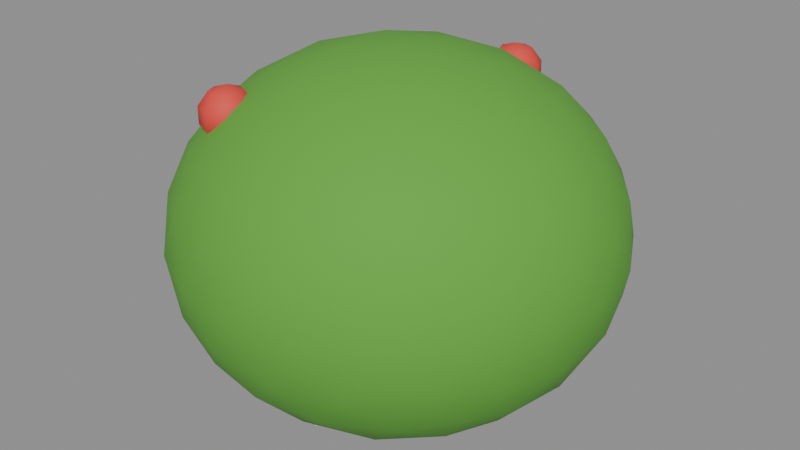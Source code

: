 # Source: prop_bush_1.blend  (saved by Blender 5.0.119; exported with 4.5.12 LTS)
import bpy
from mathutils import Matrix  # noqa: F401  (used for matrix-valued properties, if any)

bpy.ops.wm.read_factory_settings(use_empty=True)
scene = bpy.context.scene
scene.name = 'Scene'

# ---- materials (node trees are filled in below, after node groups)
mat_leafa = bpy.data.materials.new('LeafA')
mat_leafa.diffuse_color = (0.3725, 0.6588, 0.2275, 1.0)
mat_berry = bpy.data.materials.new('Berry')
mat_berry.diffuse_color = (0.8863, 0.2706, 0.2353, 1.0)

# ---- material node trees
mat_leafa.use_nodes = True; mat_leafa.node_tree.nodes.clear()
_N = mat_leafa.node_tree.nodes; _L = mat_leafa.node_tree.links
n0 = _N.new('ShaderNodeBsdfPrincipled'); n0.name = 'Principled BSDF'; n0.location = (-200, 100)
n0.inputs[0].default_value = (0.1144, 0.3916, 0.04231, 1.0)
n0.inputs[2].default_value = 0.9
n1 = _N.new('ShaderNodeOutputMaterial'); n1.name = 'Material Output'; n1.location = (200, 100)
_L.new(n0.outputs[0], n1.inputs[0])
n1.is_active_output = True
mat_berry.use_nodes = True; mat_berry.node_tree.nodes.clear()
_N = mat_berry.node_tree.nodes; _L = mat_berry.node_tree.links
n0 = _N.new('ShaderNodeBsdfPrincipled'); n0.name = 'Principled BSDF'; n0.location = (-200, 100)
n0.inputs[0].default_value = (0.7605, 0.05951, 0.04519, 1.0)
n0.inputs[2].default_value = 0.7
n1 = _N.new('ShaderNodeOutputMaterial'); n1.name = 'Material Output'; n1.location = (200, 100)
_L.new(n0.outputs[0], n1.inputs[0])
n1.is_active_output = True

# ---- meshes
me_busha = bpy.data.meshes.new('BushA')
me_busha.from_pydata([(0.0, 0.0, -0.54), (0.4776, -0.347, -0.2415), (-0.1824, -0.5614, -0.2415), (-0.5903, 0.0, -0.2415), (-0.1824, 0.5614, -0.2415), (0.4776, 0.347, -0.2415), (0.1824, -0.5614, 0.2415), (-0.4776, -0.347, 0.2415), (-0.4776, 0.347, 0.2415), (0.1824, 0.5614, 0.2415), (0.5903, 0.0, 0.2415), (0.0, 0.0, 0.54), (-0.1537, -0.4729, -0.3551), (-0.1072, -0.33, -0.4594), (-0.05122, -0.1576, -0.5227), (0.1341, -0.09743, -0.5227), (0.2807, -0.2039, -0.4594), (0.4023, -0.2923, -0.3551), (0.3511, -0.4499, -0.2712), (0.1735, -0.5339, -0.2839), (-0.01956, -0.5704, -0.2712), (0.5364, 0.1949, -0.2712), (0.5614, -1.927e-08, -0.2839), (0.5364, -0.1949, -0.2712), (0.1341, 0.09743, -0.5227), (0.2807, 0.2039, -0.4594), (0.4023, 0.2923, -0.3551), (-0.4973, 0.0, -0.3551), (-0.347, 0.0, -0.4594), (-0.1658, 0.0, -0.5227), (-0.3194, -0.4729, -0.2712), (-0.4542, -0.33, -0.2839), (-0.5485, -0.1576, -0.2712), (-0.1537, 0.4729, -0.3551), (-0.1072, 0.33, -0.4594), (-0.05122, 0.1576, -0.5227), (-0.5485, 0.1576, -0.2712), (-0.4542, 0.33, -0.2839), (-0.3194, 0.4729, -0.2712), (-0.01956, 0.5704, -0.2712), (0.1735, 0.5339, -0.2839), (0.3511, 0.4499, -0.2712), (0.6314, -0.09743, 0.1356), (0.6277, -0.2039, 0.0), (0.5681, -0.2923, -0.1356), (0.5681, 0.2923, -0.1356), (0.6277, 0.2039, 0.0), (0.6314, 0.09743, 0.1356), (0.1024, -0.6306, 0.1356), (0.0, -0.66, 0.0), (-0.1024, -0.6306, -0.1356), (0.4535, -0.4499, -0.1356), (0.3879, -0.534, 0.0), (0.2878, -0.5704, 0.1356), (-0.5681, -0.2923, 0.1356), (-0.6277, -0.2039, 0.0), (-0.6314, -0.09743, -0.1356), (-0.2878, -0.5704, -0.1356), (-0.3879, -0.534, 0.0), (-0.4535, -0.4499, 0.1356), (-0.4535, 0.4499, 0.1356), (-0.3879, 0.534, 0.0), (-0.2878, 0.5704, -0.1356), (-0.6314, 0.09743, -0.1356), (-0.6277, 0.2039, 0.0), (-0.5681, 0.2923, 0.1356), (0.2878, 0.5704, 0.1356), (0.3879, 0.534, 0.0), (0.4535, 0.4499, -0.1356), (-0.1024, 0.6306, -0.1356), (0.0, 0.66, 0.0), (0.1024, 0.6306, 0.1356), (0.5485, -0.1576, 0.2712), (0.4542, -0.33, 0.2839), (0.3194, -0.4729, 0.2712), (0.01956, -0.5704, 0.2712), (-0.1735, -0.5339, 0.2839), (-0.3511, -0.4499, 0.2712), (-0.5364, -0.1949, 0.2712), (-0.5614, 1.927e-08, 0.2839), (-0.5364, 0.1949, 0.2712), (-0.3511, 0.4499, 0.2712), (-0.1735, 0.5339, 0.2839), (0.01956, 0.5704, 0.2712), (0.3194, 0.4729, 0.2712), (0.4542, 0.33, 0.2839), (0.5485, 0.1576, 0.2712), (0.05122, -0.1576, 0.5227), (0.1072, -0.33, 0.4594), (0.1537, -0.4729, 0.3551), (0.4973, 0.0, 0.3551), (0.347, 0.0, 0.4594), (0.1658, 0.0, 0.5227), (-0.1341, -0.09743, 0.5227), (-0.2807, -0.2039, 0.4594), (-0.4023, -0.2923, 0.3551), (-0.1341, 0.09743, 0.5227), (-0.2807, 0.2039, 0.4594), (-0.4023, 0.2923, 0.3551), (0.05122, 0.1576, 0.5227), (0.1072, 0.33, 0.4594), (0.1537, 0.4729, 0.3551), (0.2388, 0.1735, 0.483), (0.4212, 0.1735, 0.3907), (0.2952, 0.347, 0.3908), (-0.09121, 0.2807, 0.483), (-0.03484, 0.4542, 0.3908), (-0.2388, 0.3879, 0.3908), (-0.2952, 0.0, 0.483), (-0.4427, 0.1072, 0.3907), (-0.4427, -0.1072, 0.3907), (-0.09121, -0.2807, 0.483), (-0.2388, -0.3879, 0.3908), (-0.03484, -0.4542, 0.3908), (0.2388, -0.1735, 0.483), (0.2952, -0.347, 0.3908), (0.4212, -0.1735, 0.3907), (0.5688, 0.2807, 0.1493), (0.534, 0.3879, 1.476e-08), (0.4427, 0.4542, 0.1493), (-0.09121, 0.6277, 0.1493), (-0.204, 0.6277, -2.509e-07), (-0.2952, 0.5614, 0.1493), (-0.6252, 0.1072, 0.1493), (-0.66, -2.525e-07, 3.542e-07), (-0.6252, -0.1072, 0.1493), (-0.2952, -0.5614, 0.1493), (-0.204, -0.6277, -4.28e-07), (-0.09121, -0.6277, 0.1493), (0.4427, -0.4542, 0.1493), (0.534, -0.3879, -1.033e-06), (0.5688, -0.2807, 0.1493), (0.204, 0.6277, 0.0), (0.2952, 0.5614, -0.1493), (0.09121, 0.6277, -0.1493), (-0.534, 0.3879, 0.0), (-0.4427, 0.4542, -0.1493), (-0.5688, 0.2807, -0.1493), (-0.534, -0.3879, 0.0), (-0.5688, -0.2807, -0.1493), (-0.4427, -0.4542, -0.1493), (0.204, -0.6277, 0.0), (0.09121, -0.6277, -0.1493), (0.2952, -0.5614, -0.1493), (0.66, -1.723e-08, 0.0), (0.6252, -0.1072, -0.1493), (0.6252, 0.1072, -0.1493), (0.2388, 0.3879, -0.3908), (0.09121, 0.2807, -0.483), (0.03484, 0.4542, -0.3907), (-0.2952, 0.347, -0.3908), (-0.2388, 0.1735, -0.483), (-0.4212, 0.1735, -0.3907), (-0.4212, -0.1735, -0.3907), (-0.2388, -0.1735, -0.483), (-0.2952, -0.347, -0.3907), (0.4427, 0.1072, -0.3907), (0.4427, -0.1072, -0.3907), (0.2952, -4.78e-07, -0.483), (0.03484, -0.4542, -0.3908), (0.09121, -0.2807, -0.483), (0.2388, -0.3879, -0.3907)], [], [(0, 15, 14), (1, 17, 23), (0, 14, 29), (0, 29, 35), (0, 35, 24), (1, 23, 44), (2, 20, 50), (3, 32, 56), (4, 38, 62), (5, 41, 68), (1, 44, 51), (2, 50, 57), (3, 56, 63), (4, 62, 69), (5, 68, 45), (6, 74, 89), (7, 77, 95), (8, 80, 98), (9, 83, 101), (10, 86, 90), (92, 99, 11), (91, 102, 92), (90, 103, 91), (92, 102, 99), (102, 100, 99), (91, 103, 102), (103, 104, 102), (102, 104, 100), (104, 101, 100), (90, 86, 103), (86, 85, 103), (103, 85, 104), (85, 84, 104), (104, 84, 101), (84, 9, 101), (99, 96, 11), (100, 105, 99), (101, 106, 100), (99, 105, 96), (105, 97, 96), (100, 106, 105), (106, 107, 105), (105, 107, 97), (107, 98, 97), (101, 83, 106), (83, 82, 106), (106, 82, 107), (82, 81, 107), (107, 81, 98), (81, 8, 98), (96, 93, 11), (97, 108, 96), (98, 109, 97), (96, 108, 93), (108, 94, 93), (97, 109, 108), (109, 110, 108), (108, 110, 94), (110, 95, 94), (98, 80, 109), (80, 79, 109), (109, 79, 110), (79, 78, 110), (110, 78, 95), (78, 7, 95), (93, 87, 11), (94, 111, 93), (95, 112, 94), (93, 111, 87), (111, 88, 87), (94, 112, 111), (112, 113, 111), (111, 113, 88), (113, 89, 88), (95, 77, 112), (77, 76, 112), (112, 76, 113), (76, 75, 113), (113, 75, 89), (75, 6, 89), (87, 92, 11), (88, 114, 87), (89, 115, 88), (87, 114, 92), (114, 91, 92), (88, 115, 114), (115, 116, 114), (114, 116, 91), (116, 90, 91), (89, 74, 115), (74, 73, 115), (115, 73, 116), (73, 72, 116), (116, 72, 90), (72, 10, 90), (47, 86, 10), (46, 117, 47), (45, 118, 46), (47, 117, 86), (117, 85, 86), (46, 118, 117), (118, 119, 117), (117, 119, 85), (119, 84, 85), (45, 68, 118), (68, 67, 118), (118, 67, 119), (67, 66, 119), (119, 66, 84), (66, 9, 84), (71, 83, 9), (70, 120, 71), (69, 121, 70), (71, 120, 83), (120, 82, 83), (70, 121, 120), (121, 122, 120), (120, 122, 82), (122, 81, 82), (69, 62, 121), (62, 61, 121), (121, 61, 122), (61, 60, 122), (122, 60, 81), (60, 8, 81), (65, 80, 8), (64, 123, 65), (63, 124, 64), (65, 123, 80), (123, 79, 80), (64, 124, 123), (124, 125, 123), (123, 125, 79), (125, 78, 79), (63, 56, 124), (56, 55, 124), (124, 55, 125), (55, 54, 125), (125, 54, 78), (54, 7, 78), (59, 77, 7), (58, 126, 59), (57, 127, 58), (59, 126, 77), (126, 76, 77), (58, 127, 126), (127, 128, 126), (126, 128, 76), (128, 75, 76), (57, 50, 127), (50, 49, 127), (127, 49, 128), (49, 48, 128), (128, 48, 75), (48, 6, 75), (53, 74, 6), (52, 129, 53), (51, 130, 52), (53, 129, 74), (129, 73, 74), (52, 130, 129), (130, 131, 129), (129, 131, 73), (131, 72, 73), (51, 44, 130), (44, 43, 130), (130, 43, 131), (43, 42, 131), (131, 42, 72), (42, 10, 72), (66, 71, 9), (67, 132, 66), (68, 133, 67), (66, 132, 71), (132, 70, 71), (67, 133, 132), (133, 134, 132), (132, 134, 70), (134, 69, 70), (68, 41, 133), (41, 40, 133), (133, 40, 134), (40, 39, 134), (134, 39, 69), (39, 4, 69), (60, 65, 8), (61, 135, 60), (62, 136, 61), (60, 135, 65), (135, 64, 65), (61, 136, 135), (136, 137, 135), (135, 137, 64), (137, 63, 64), (62, 38, 136), (38, 37, 136), (136, 37, 137), (37, 36, 137), (137, 36, 63), (36, 3, 63), (54, 59, 7), (55, 138, 54), (56, 139, 55), (54, 138, 59), (138, 58, 59), (55, 139, 138), (139, 140, 138), (138, 140, 58), (140, 57, 58), (56, 32, 139), (32, 31, 139), (139, 31, 140), (31, 30, 140), (140, 30, 57), (30, 2, 57), (48, 53, 6), (49, 141, 48), (50, 142, 49), (48, 141, 53), (141, 52, 53), (49, 142, 141), (142, 143, 141), (141, 143, 52), (143, 51, 52), (50, 20, 142), (20, 19, 142), (142, 19, 143), (19, 18, 143), (143, 18, 51), (18, 1, 51), (42, 47, 10), (43, 144, 42), (44, 145, 43), (42, 144, 47), (144, 46, 47), (43, 145, 144), (145, 146, 144), (144, 146, 46), (146, 45, 46), (44, 23, 145), (23, 22, 145), (145, 22, 146), (22, 21, 146), (146, 21, 45), (21, 5, 45), (26, 41, 5), (25, 147, 26), (24, 148, 25), (26, 147, 41), (147, 40, 41), (25, 148, 147), (148, 149, 147), (147, 149, 40), (149, 39, 40), (24, 35, 148), (35, 34, 148), (148, 34, 149), (34, 33, 149), (149, 33, 39), (33, 4, 39), (33, 38, 4), (34, 150, 33), (35, 151, 34), (33, 150, 38), (150, 37, 38), (34, 151, 150), (151, 152, 150), (150, 152, 37), (152, 36, 37), (35, 29, 151), (29, 28, 151), (151, 28, 152), (28, 27, 152), (152, 27, 36), (27, 3, 36), (27, 32, 3), (28, 153, 27), (29, 154, 28), (27, 153, 32), (153, 31, 32), (28, 154, 153), (154, 155, 153), (153, 155, 31), (155, 30, 31), (29, 14, 154), (14, 13, 154), (154, 13, 155), (13, 12, 155), (155, 12, 30), (12, 2, 30), (21, 26, 5), (22, 156, 21), (23, 157, 22), (21, 156, 26), (156, 25, 26), (22, 157, 156), (157, 158, 156), (156, 158, 25), (158, 24, 25), (23, 17, 157), (17, 16, 157), (157, 16, 158), (16, 15, 158), (158, 15, 24), (15, 0, 24), (12, 20, 2), (13, 159, 12), (14, 160, 13), (12, 159, 20), (159, 19, 20), (13, 160, 159), (160, 161, 159), (159, 161, 19), (161, 18, 19), (14, 15, 160), (15, 16, 160), (160, 16, 161), (16, 17, 161), (161, 17, 18), (17, 1, 18)])
me_busha.polygons.foreach_set('use_smooth', [True] * 320)
me_busha.materials.append(mat_leafa)
me_busha.update()
me_berry0 = bpy.data.meshes.new('Berry0')
me_berry0.from_pydata([(0.0, 0.0, 0.09), (0.0, 0.0529, 0.07281), (0.0, 0.0856, 0.02781), (0.0, 0.0856, -0.02781), (0.0, 0.0529, -0.07281), (0.0, 0.0, -0.09), (0.03741, 0.03741, 0.07281), (0.06052, 0.06052, 0.02781), (0.06052, 0.06052, -0.02781), (0.03741, 0.03741, -0.07281), (0.0529, 0.0, 0.07281), (0.0856, 0.0, 0.02781), (0.0856, 0.0, -0.02781), (0.0529, 0.0, -0.07281), (0.03741, -0.03741, 0.07281), (0.06052, -0.06052, 0.02781), (0.06052, -0.06052, -0.02781), (0.03741, -0.03741, -0.07281), (0.0, -0.0529, 0.07281), (0.0, -0.0856, 0.02781), (0.0, -0.0856, -0.02781), (0.0, -0.0529, -0.07281), (-0.03741, -0.03741, 0.07281), (-0.06052, -0.06052, 0.02781), (-0.06052, -0.06052, -0.02781), (-0.03741, -0.03741, -0.07281), (-0.0529, 0.0, 0.07281), (-0.0856, 0.0, 0.02781), (-0.0856, 0.0, -0.02781), (-0.0529, 0.0, -0.07281), (-0.03741, 0.03741, 0.07281), (-0.06052, 0.06052, 0.02781), (-0.06052, 0.06052, -0.02781), (-0.03741, 0.03741, -0.07281)], [], [(3, 2, 7, 8), (1, 0, 6), (4, 3, 8, 9), (2, 1, 6, 7), (5, 4, 9), (5, 9, 13), (8, 7, 11, 12), (6, 0, 10), (9, 8, 12, 13), (7, 6, 10, 11), (5, 13, 17), (12, 11, 15, 16), (10, 0, 14), (13, 12, 16, 17), (11, 10, 14, 15), (5, 17, 21), (16, 15, 19, 20), (14, 0, 18), (17, 16, 20, 21), (15, 14, 18, 19), (5, 21, 25), (20, 19, 23, 24), (18, 0, 22), (21, 20, 24, 25), (19, 18, 22, 23), (5, 25, 29), (24, 23, 27, 28), (22, 0, 26), (25, 24, 28, 29), (23, 22, 26, 27), (5, 29, 33), (28, 27, 31, 32), (26, 0, 30), (29, 28, 32, 33), (27, 26, 30, 31), (5, 33, 4), (32, 31, 2, 3), (30, 0, 1), (33, 32, 3, 4), (31, 30, 1, 2)])
me_berry0.polygons.foreach_set('use_smooth', [True] * 40)
me_berry0.materials.append(mat_berry)
me_berry0.update()
me_berry1 = bpy.data.meshes.new('Berry1')
me_berry1.from_pydata([(0.0, 0.0, 0.09), (0.0, 0.0529, 0.07281), (0.0, 0.0856, 0.02781), (0.0, 0.0856, -0.02781), (0.0, 0.0529, -0.07281), (0.0, 0.0, -0.09), (0.03741, 0.03741, 0.07281), (0.06052, 0.06052, 0.02781), (0.06052, 0.06052, -0.02781), (0.03741, 0.03741, -0.07281), (0.0529, 0.0, 0.07281), (0.0856, 0.0, 0.02781), (0.0856, 0.0, -0.02781), (0.0529, 0.0, -0.07281), (0.03741, -0.03741, 0.07281), (0.06052, -0.06052, 0.02781), (0.06052, -0.06052, -0.02781), (0.03741, -0.03741, -0.07281), (0.0, -0.0529, 0.07281), (0.0, -0.0856, 0.02781), (0.0, -0.0856, -0.02781), (0.0, -0.0529, -0.07281), (-0.03741, -0.03741, 0.07281), (-0.06052, -0.06052, 0.02781), (-0.06052, -0.06052, -0.02781), (-0.03741, -0.03741, -0.07281), (-0.0529, 0.0, 0.07281), (-0.0856, 0.0, 0.02781), (-0.0856, 0.0, -0.02781), (-0.0529, 0.0, -0.07281), (-0.03741, 0.03741, 0.07281), (-0.06052, 0.06052, 0.02781), (-0.06052, 0.06052, -0.02781), (-0.03741, 0.03741, -0.07281)], [], [(3, 2, 7, 8), (1, 0, 6), (4, 3, 8, 9), (2, 1, 6, 7), (5, 4, 9), (5, 9, 13), (8, 7, 11, 12), (6, 0, 10), (9, 8, 12, 13), (7, 6, 10, 11), (5, 13, 17), (12, 11, 15, 16), (10, 0, 14), (13, 12, 16, 17), (11, 10, 14, 15), (5, 17, 21), (16, 15, 19, 20), (14, 0, 18), (17, 16, 20, 21), (15, 14, 18, 19), (5, 21, 25), (20, 19, 23, 24), (18, 0, 22), (21, 20, 24, 25), (19, 18, 22, 23), (5, 25, 29), (24, 23, 27, 28), (22, 0, 26), (25, 24, 28, 29), (23, 22, 26, 27), (5, 29, 33), (28, 27, 31, 32), (26, 0, 30), (29, 28, 32, 33), (27, 26, 30, 31), (5, 33, 4), (32, 31, 2, 3), (30, 0, 1), (33, 32, 3, 4), (31, 30, 1, 2)])
me_berry1.polygons.foreach_set('use_smooth', [True] * 40)
me_berry1.materials.append(mat_berry)
me_berry1.update()
me_berry2 = bpy.data.meshes.new('Berry2')
me_berry2.from_pydata([(0.0, 0.0, 0.09), (0.0, 0.0529, 0.07281), (0.0, 0.0856, 0.02781), (0.0, 0.0856, -0.02781), (0.0, 0.0529, -0.07281), (0.0, 0.0, -0.09), (0.03741, 0.03741, 0.07281), (0.06052, 0.06052, 0.02781), (0.06052, 0.06052, -0.02781), (0.03741, 0.03741, -0.07281), (0.0529, 0.0, 0.07281), (0.0856, 0.0, 0.02781), (0.0856, 0.0, -0.02781), (0.0529, 0.0, -0.07281), (0.03741, -0.03741, 0.07281), (0.06052, -0.06052, 0.02781), (0.06052, -0.06052, -0.02781), (0.03741, -0.03741, -0.07281), (0.0, -0.0529, 0.07281), (0.0, -0.0856, 0.02781), (0.0, -0.0856, -0.02781), (0.0, -0.0529, -0.07281), (-0.03741, -0.03741, 0.07281), (-0.06052, -0.06052, 0.02781), (-0.06052, -0.06052, -0.02781), (-0.03741, -0.03741, -0.07281), (-0.0529, 0.0, 0.07281), (-0.0856, 0.0, 0.02781), (-0.0856, 0.0, -0.02781), (-0.0529, 0.0, -0.07281), (-0.03741, 0.03741, 0.07281), (-0.06052, 0.06052, 0.02781), (-0.06052, 0.06052, -0.02781), (-0.03741, 0.03741, -0.07281)], [], [(3, 2, 7, 8), (1, 0, 6), (4, 3, 8, 9), (2, 1, 6, 7), (5, 4, 9), (5, 9, 13), (8, 7, 11, 12), (6, 0, 10), (9, 8, 12, 13), (7, 6, 10, 11), (5, 13, 17), (12, 11, 15, 16), (10, 0, 14), (13, 12, 16, 17), (11, 10, 14, 15), (5, 17, 21), (16, 15, 19, 20), (14, 0, 18), (17, 16, 20, 21), (15, 14, 18, 19), (5, 21, 25), (20, 19, 23, 24), (18, 0, 22), (21, 20, 24, 25), (19, 18, 22, 23), (5, 25, 29), (24, 23, 27, 28), (22, 0, 26), (25, 24, 28, 29), (23, 22, 26, 27), (5, 29, 33), (28, 27, 31, 32), (26, 0, 30), (29, 28, 32, 33), (27, 26, 30, 31), (5, 33, 4), (32, 31, 2, 3), (30, 0, 1), (33, 32, 3, 4), (31, 30, 1, 2)])
me_berry2.polygons.foreach_set('use_smooth', [True] * 40)
me_berry2.materials.append(mat_berry)
me_berry2.update()
me_berry3 = bpy.data.meshes.new('Berry3')
me_berry3.from_pydata([(0.0, 0.0, 0.09), (0.0, 0.0529, 0.07281), (0.0, 0.0856, 0.02781), (0.0, 0.0856, -0.02781), (0.0, 0.0529, -0.07281), (0.0, 0.0, -0.09), (0.03741, 0.03741, 0.07281), (0.06052, 0.06052, 0.02781), (0.06052, 0.06052, -0.02781), (0.03741, 0.03741, -0.07281), (0.0529, 0.0, 0.07281), (0.0856, 0.0, 0.02781), (0.0856, 0.0, -0.02781), (0.0529, 0.0, -0.07281), (0.03741, -0.03741, 0.07281), (0.06052, -0.06052, 0.02781), (0.06052, -0.06052, -0.02781), (0.03741, -0.03741, -0.07281), (0.0, -0.0529, 0.07281), (0.0, -0.0856, 0.02781), (0.0, -0.0856, -0.02781), (0.0, -0.0529, -0.07281), (-0.03741, -0.03741, 0.07281), (-0.06052, -0.06052, 0.02781), (-0.06052, -0.06052, -0.02781), (-0.03741, -0.03741, -0.07281), (-0.0529, 0.0, 0.07281), (-0.0856, 0.0, 0.02781), (-0.0856, 0.0, -0.02781), (-0.0529, 0.0, -0.07281), (-0.03741, 0.03741, 0.07281), (-0.06052, 0.06052, 0.02781), (-0.06052, 0.06052, -0.02781), (-0.03741, 0.03741, -0.07281)], [], [(3, 2, 7, 8), (1, 0, 6), (4, 3, 8, 9), (2, 1, 6, 7), (5, 4, 9), (5, 9, 13), (8, 7, 11, 12), (6, 0, 10), (9, 8, 12, 13), (7, 6, 10, 11), (5, 13, 17), (12, 11, 15, 16), (10, 0, 14), (13, 12, 16, 17), (11, 10, 14, 15), (5, 17, 21), (16, 15, 19, 20), (14, 0, 18), (17, 16, 20, 21), (15, 14, 18, 19), (5, 21, 25), (20, 19, 23, 24), (18, 0, 22), (21, 20, 24, 25), (19, 18, 22, 23), (5, 25, 29), (24, 23, 27, 28), (22, 0, 26), (25, 24, 28, 29), (23, 22, 26, 27), (5, 29, 33), (28, 27, 31, 32), (26, 0, 30), (29, 28, 32, 33), (27, 26, 30, 31), (5, 33, 4), (32, 31, 2, 3), (30, 0, 1), (33, 32, 3, 4), (31, 30, 1, 2)])
me_berry3.polygons.foreach_set('use_smooth', [True] * 40)
me_berry3.materials.append(mat_berry)
me_berry3.update()
me_berry4 = bpy.data.meshes.new('Berry4')
me_berry4.from_pydata([(0.0, 0.0, 0.09), (0.0, 0.0529, 0.07281), (0.0, 0.0856, 0.02781), (0.0, 0.0856, -0.02781), (0.0, 0.0529, -0.07281), (0.0, 0.0, -0.09), (0.03741, 0.03741, 0.07281), (0.06052, 0.06052, 0.02781), (0.06052, 0.06052, -0.02781), (0.03741, 0.03741, -0.07281), (0.0529, 0.0, 0.07281), (0.0856, 0.0, 0.02781), (0.0856, 0.0, -0.02781), (0.0529, 0.0, -0.07281), (0.03741, -0.03741, 0.07281), (0.06052, -0.06052, 0.02781), (0.06052, -0.06052, -0.02781), (0.03741, -0.03741, -0.07281), (0.0, -0.0529, 0.07281), (0.0, -0.0856, 0.02781), (0.0, -0.0856, -0.02781), (0.0, -0.0529, -0.07281), (-0.03741, -0.03741, 0.07281), (-0.06052, -0.06052, 0.02781), (-0.06052, -0.06052, -0.02781), (-0.03741, -0.03741, -0.07281), (-0.0529, 0.0, 0.07281), (-0.0856, 0.0, 0.02781), (-0.0856, 0.0, -0.02781), (-0.0529, 0.0, -0.07281), (-0.03741, 0.03741, 0.07281), (-0.06052, 0.06052, 0.02781), (-0.06052, 0.06052, -0.02781), (-0.03741, 0.03741, -0.07281)], [], [(3, 2, 7, 8), (1, 0, 6), (4, 3, 8, 9), (2, 1, 6, 7), (5, 4, 9), (5, 9, 13), (8, 7, 11, 12), (6, 0, 10), (9, 8, 12, 13), (7, 6, 10, 11), (5, 13, 17), (12, 11, 15, 16), (10, 0, 14), (13, 12, 16, 17), (11, 10, 14, 15), (5, 17, 21), (16, 15, 19, 20), (14, 0, 18), (17, 16, 20, 21), (15, 14, 18, 19), (5, 21, 25), (20, 19, 23, 24), (18, 0, 22), (21, 20, 24, 25), (19, 18, 22, 23), (5, 25, 29), (24, 23, 27, 28), (22, 0, 26), (25, 24, 28, 29), (23, 22, 26, 27), (5, 29, 33), (28, 27, 31, 32), (26, 0, 30), (29, 28, 32, 33), (27, 26, 30, 31), (5, 33, 4), (32, 31, 2, 3), (30, 0, 1), (33, 32, 3, 4), (31, 30, 1, 2)])
me_berry4.polygons.foreach_set('use_smooth', [True] * 40)
me_berry4.materials.append(mat_berry)
me_berry4.update()

# ---- objects
ob_busha = bpy.data.objects.new('BushA', me_busha)
ob_berry0 = bpy.data.objects.new('Berry0', me_berry0)
ob_berry1 = bpy.data.objects.new('Berry1', me_berry1)
ob_berry2 = bpy.data.objects.new('Berry2', me_berry2)
ob_berry3 = bpy.data.objects.new('Berry3', me_berry3)
ob_berry4 = bpy.data.objects.new('Berry4', me_berry4)
ob_body = bpy.data.objects.new('Body', None)

# ---- transforms, parenting, visibility, modifiers, constraints
ob_busha.parent = ob_body
ob_busha.location = (0.0, 0.0, 0.5)
_m = ob_busha.modifiers.new('Displace', 'DISPLACE')
_m.strength = 0.12
_m.texture_coords = 'GLOBAL'
ob_berry0.parent = ob_body
ob_berry0.location = (0.4924, 0.08682, 0.75)
ob_berry1.parent = ob_body
ob_berry1.location = (0.06959, 0.4951, 0.9)
ob_berry2.parent = ob_body
ob_berry2.location = (-0.4494, 0.2192, 0.75)
ob_berry3.parent = ob_body
ob_berry3.location = (-0.3473, -0.3597, 0.9)
ob_berry4.parent = ob_body
ob_berry4.location = (0.2347, -0.4415, 0.75)
ob_body.location = (0.0, 0.0, 0.0)
ob_body.empty_display_size = 0.1

# ---- collection membership
scene.collection.objects.link(ob_busha)
scene.collection.objects.link(ob_berry0)
scene.collection.objects.link(ob_berry1)
scene.collection.objects.link(ob_berry2)
scene.collection.objects.link(ob_berry3)
scene.collection.objects.link(ob_berry4)
scene.collection.objects.link(ob_body)

# ---- scene / render settings (as saved in the file)
scene.frame_start = 1; scene.frame_end = 250; scene.frame_set(1)
scene.render.engine = 'BLENDER_EEVEE_NEXT'
scene.render.bake_bias = 0.0
scene.render.bake_samples = 0
scene.cycles.sampling_pattern = 'TABULATED_SOBOL'
scene.eevee.use_volume_custom_range = False
bpy.context.view_layer.update()

# ---- added for rendering (the .blend has no active camera and no usable light): camera, sun + grey world if the file has none
cam_auto = bpy.data.cameras.new('AutoCamera')
cam_auto.lens = 50.0
cam_auto.sensor_width = 36.0
cam_auto.clip_end = 1000.0
ob_auto_camera = bpy.data.objects.new('AutoCamera', cam_auto)
scene.collection.objects.link(ob_auto_camera)
ob_auto_camera.location = (1.96499, -2.35531, 2.08179)
ob_auto_camera.rotation_euler = (1.09748, -7.21219e-08, 0.694738)
scene.camera = ob_auto_camera
light_auto_sun = bpy.data.lights.new('AutoSun', 'SUN')
light_auto_sun.energy = 3.0
light_auto_sun.angle = 0.0523599
ob_auto_sun = bpy.data.objects.new('AutoSun', light_auto_sun)
scene.collection.objects.link(ob_auto_sun)
ob_auto_sun.rotation_euler = (0.872665, 0.174533, 0.523599)
if scene.world is None:
    world_auto = bpy.data.worlds.new('AutoWorld')
    world_auto.color = (0.3, 0.3, 0.3)
    scene.world = world_auto
bpy.context.view_layer.update()
